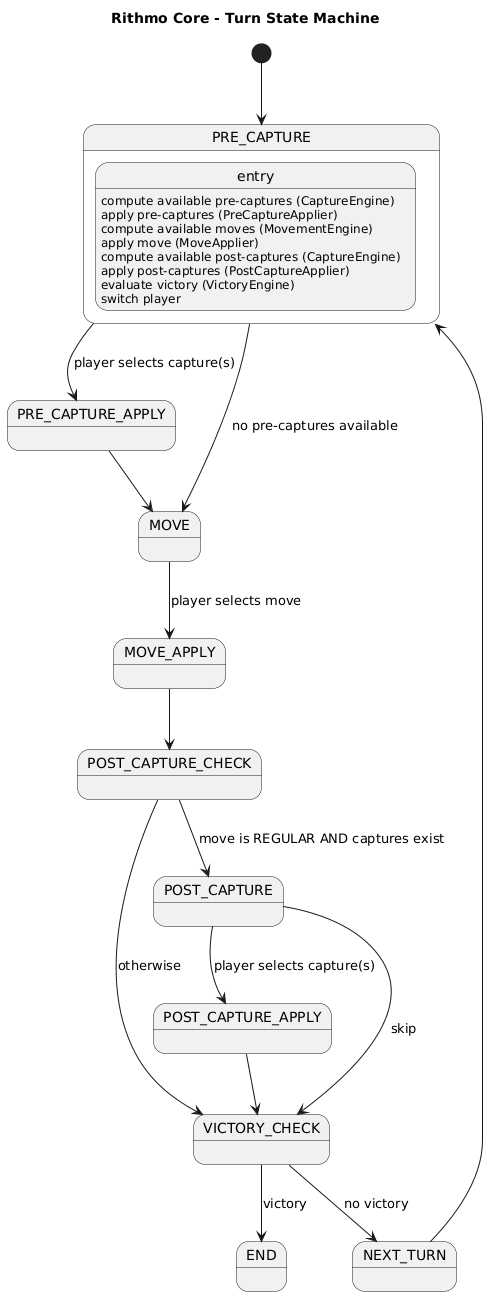

The diagram above was rendered by PlantUML. Its source (embedded in the PNG):
@startuml
title Rithmo Core - Turn State Machine

[*] --> PRE_CAPTURE

' =========================
' PRE CAPTURE
' =========================
state PRE_CAPTURE {
    entry : compute available pre-captures (CaptureEngine)
}

PRE_CAPTURE --> MOVE : no pre-captures available
PRE_CAPTURE --> PRE_CAPTURE_APPLY : player selects capture(s)

state PRE_CAPTURE_APPLY {
    entry : apply pre-captures (PreCaptureApplier)
}

PRE_CAPTURE_APPLY --> MOVE

' =========================
' MOVE
' =========================
state MOVE {
    entry : compute available moves (MovementEngine)
}

MOVE --> MOVE_APPLY : player selects move

state MOVE_APPLY {
    entry : apply move (MoveApplier)
}

MOVE_APPLY --> POST_CAPTURE_CHECK

' =========================
' POST CAPTURE DECISION
' =========================
POST_CAPTURE_CHECK --> POST_CAPTURE : move is REGULAR AND captures exist
POST_CAPTURE_CHECK --> VICTORY_CHECK : otherwise

' =========================
' POST CAPTURE
' =========================
state POST_CAPTURE {
    entry : compute available post-captures (CaptureEngine)
}

POST_CAPTURE --> POST_CAPTURE_APPLY : player selects capture(s)
POST_CAPTURE --> VICTORY_CHECK : skip

state POST_CAPTURE_APPLY {
    entry : apply post-captures (PostCaptureApplier)
}

POST_CAPTURE_APPLY --> VICTORY_CHECK

' =========================
' VICTORY
' =========================
state VICTORY_CHECK {
    entry : evaluate victory (VictoryEngine)
}

VICTORY_CHECK --> END : victory
VICTORY_CHECK --> NEXT_TURN : no victory

' =========================
' NEXT TURN
' =========================
state NEXT_TURN {
    entry : switch player
}

NEXT_TURN --> PRE_CAPTURE
@enduml